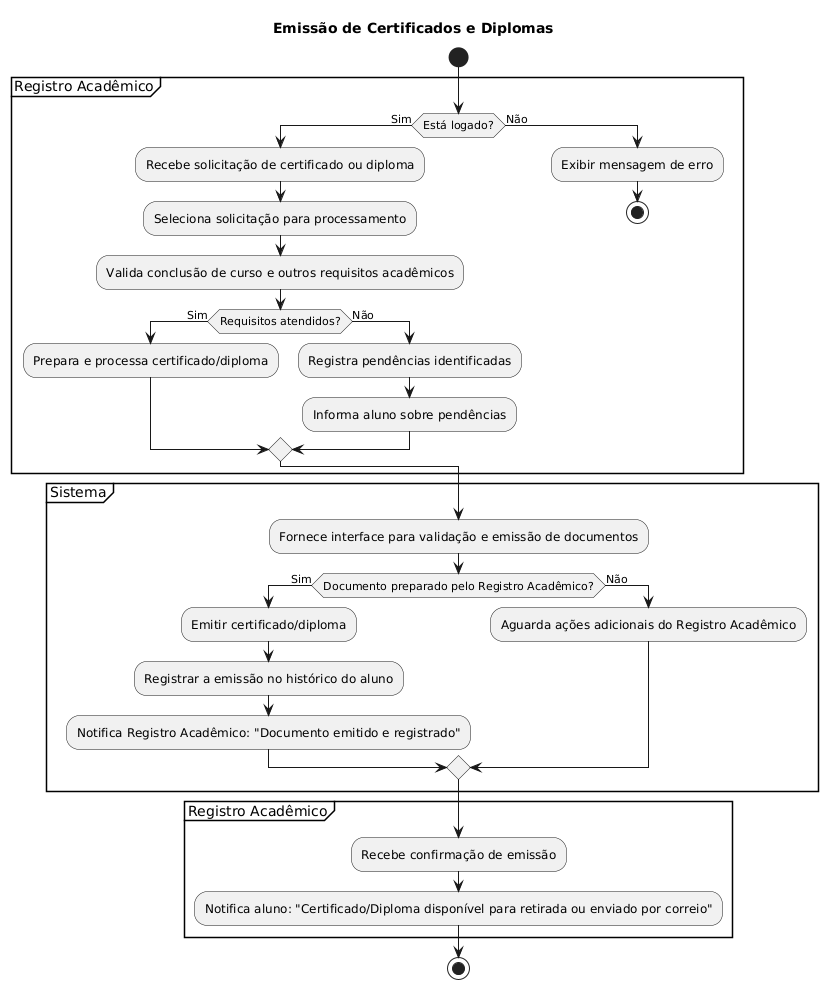

The diagram above was rendered by PlantUML. Its source (embedded in the PNG):
@startuml
title Emissão de Certificados e Diplomas

start

partition Registro Acadêmico {
    if (Está logado?) then (Sim)
        :Recebe solicitação de certificado ou diploma;
        :Seleciona solicitação para processamento;
        :Valida conclusão de curso e outros requisitos acadêmicos;
        if (Requisitos atendidos?) then (Sim)
            :Prepara e processa certificado/diploma;
        else (Não)
            :Registra pendências identificadas;
            :Informa aluno sobre pendências;
        endif
    else (Não)
        :Exibir mensagem de erro;
        stop
    endif
}

partition Sistema {
    :Fornece interface para validação e emissão de documentos;
    if (Documento preparado pelo Registro Acadêmico?) then (Sim)
        :Emitir certificado/diploma;
        :Registrar a emissão no histórico do aluno;
        :Notifica Registro Acadêmico: "Documento emitido e registrado";
    else (Não)
        :Aguarda ações adicionais do Registro Acadêmico;
    endif
}

partition Registro Acadêmico {
    :Recebe confirmação de emissão;
    :Notifica aluno: "Certificado/Diploma disponível para retirada ou enviado por correio";
}

stop
@enduml